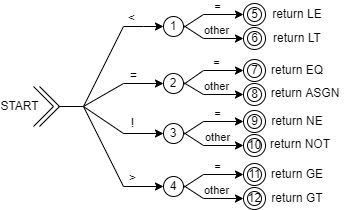

The diagram above was exported from draw.io. Its source (the exported page's mxGraphModel, read from the mxfile embedded in the PNG):
<mxGraphModel dx="630" dy="446" grid="1" gridSize="10" guides="1" tooltips="1" connect="1" arrows="1" fold="1" page="1" pageScale="1" pageWidth="850" pageHeight="1100" math="0" shadow="0">
  <root>
    <mxCell id="0" />
    <mxCell id="1" parent="0" />
    <mxCell id="oUhczR0mL68W5kklAKbg-1" value="" style="endArrow=classic;html=1;rounded=0;" parent="1" edge="1">
      <mxGeometry width="50" height="50" relative="1" as="geometry">
        <mxPoint x="120" y="320" as="sourcePoint" />
        <mxPoint x="200" y="297" as="targetPoint" />
        <Array as="points">
          <mxPoint x="160" y="297" />
        </Array>
      </mxGeometry>
    </mxCell>
    <mxCell id="oUhczR0mL68W5kklAKbg-2" value="=" style="edgeLabel;html=1;align=center;verticalAlign=middle;resizable=0;points=[];fontSize=12;labelBackgroundColor=none;" parent="oUhczR0mL68W5kklAKbg-1" vertex="1" connectable="0">
      <mxGeometry x="-0.26" y="-1" relative="1" as="geometry">
        <mxPoint x="21" y="-16" as="offset" />
      </mxGeometry>
    </mxCell>
    <mxCell id="oUhczR0mL68W5kklAKbg-3" value="" style="group" parent="1" vertex="1" connectable="0">
      <mxGeometry x="90" y="320" width="6" as="geometry" />
    </mxCell>
    <mxCell id="oUhczR0mL68W5kklAKbg-4" value="START" style="endArrow=none;html=1;rounded=0;fontSize=12;" parent="oUhczR0mL68W5kklAKbg-3" edge="1">
      <mxGeometry x="0.85" y="24" width="50" height="50" relative="1" as="geometry">
        <mxPoint x="-20" y="20" as="sourcePoint" />
        <mxPoint x="-20" y="-20" as="targetPoint" />
        <Array as="points">
          <mxPoint />
        </Array>
        <mxPoint as="offset" />
      </mxGeometry>
    </mxCell>
    <mxCell id="oUhczR0mL68W5kklAKbg-5" value="" style="endArrow=none;html=1;rounded=0;" parent="oUhczR0mL68W5kklAKbg-3" edge="1">
      <mxGeometry width="50" height="50" relative="1" as="geometry">
        <mxPoint x="-14" y="20" as="sourcePoint" />
        <mxPoint x="-14" y="-20" as="targetPoint" />
        <Array as="points">
          <mxPoint x="6" />
        </Array>
      </mxGeometry>
    </mxCell>
    <mxCell id="oUhczR0mL68W5kklAKbg-12" value="" style="endArrow=classic;html=1;rounded=0;" parent="1" edge="1">
      <mxGeometry width="50" height="50" relative="1" as="geometry">
        <mxPoint x="120" y="320" as="sourcePoint" />
        <mxPoint x="200" y="240" as="targetPoint" />
        <Array as="points">
          <mxPoint x="160" y="240" />
          <mxPoint x="180" y="240" />
        </Array>
      </mxGeometry>
    </mxCell>
    <mxCell id="oUhczR0mL68W5kklAKbg-13" value="&amp;lt;" style="edgeLabel;html=1;align=center;verticalAlign=middle;resizable=0;points=[];fontSize=12;labelBackgroundColor=none;" parent="oUhczR0mL68W5kklAKbg-12" vertex="1" connectable="0">
      <mxGeometry x="-0.26" y="-1" relative="1" as="geometry">
        <mxPoint x="25" y="-46" as="offset" />
      </mxGeometry>
    </mxCell>
    <mxCell id="oUhczR0mL68W5kklAKbg-16" value="" style="endArrow=classic;html=1;rounded=0;" parent="1" edge="1">
      <mxGeometry width="50" height="50" relative="1" as="geometry">
        <mxPoint x="120" y="320" as="sourcePoint" />
        <mxPoint x="200" y="347" as="targetPoint" />
        <Array as="points">
          <mxPoint x="160" y="347" />
        </Array>
      </mxGeometry>
    </mxCell>
    <mxCell id="oUhczR0mL68W5kklAKbg-17" value="!" style="edgeLabel;html=1;align=center;verticalAlign=middle;resizable=0;points=[];fontSize=12;labelBackgroundColor=none;" parent="oUhczR0mL68W5kklAKbg-16" vertex="1" connectable="0">
      <mxGeometry x="-0.26" y="-1" relative="1" as="geometry">
        <mxPoint x="22" y="-2" as="offset" />
      </mxGeometry>
    </mxCell>
    <mxCell id="oUhczR0mL68W5kklAKbg-18" value="" style="endArrow=classic;html=1;rounded=0;exitX=1;exitY=0.5;exitDx=0;exitDy=0;" parent="1" edge="1">
      <mxGeometry width="50" height="50" relative="1" as="geometry">
        <mxPoint x="220" y="241" as="sourcePoint" />
        <mxPoint x="280" y="228" as="targetPoint" />
        <Array as="points">
          <mxPoint x="240" y="228" />
        </Array>
      </mxGeometry>
    </mxCell>
    <mxCell id="oUhczR0mL68W5kklAKbg-21" value="=" style="edgeLabel;html=1;align=center;verticalAlign=middle;resizable=0;points=[];" parent="oUhczR0mL68W5kklAKbg-18" vertex="1" connectable="0">
      <mxGeometry x="0.1601" y="1" relative="1" as="geometry">
        <mxPoint y="-7" as="offset" />
      </mxGeometry>
    </mxCell>
    <mxCell id="oUhczR0mL68W5kklAKbg-19" value="1" style="ellipse;whiteSpace=wrap;html=1;aspect=fixed;labelBackgroundColor=none;" parent="1" vertex="1">
      <mxGeometry x="200" y="230" width="20" height="20" as="geometry" />
    </mxCell>
    <mxCell id="oUhczR0mL68W5kklAKbg-20" value="" style="endArrow=classic;html=1;rounded=0;exitX=1;exitY=0.5;exitDx=0;exitDy=0;" parent="1" edge="1">
      <mxGeometry width="50" height="50" relative="1" as="geometry">
        <mxPoint x="220" y="239" as="sourcePoint" />
        <mxPoint x="280" y="252" as="targetPoint" />
        <Array as="points">
          <mxPoint x="240" y="252" />
        </Array>
      </mxGeometry>
    </mxCell>
    <mxCell id="oUhczR0mL68W5kklAKbg-22" value="&lt;div&gt;other&lt;/div&gt;" style="edgeLabel;html=1;align=center;verticalAlign=middle;resizable=0;points=[];" parent="oUhczR0mL68W5kklAKbg-20" vertex="1" connectable="0">
      <mxGeometry x="0.1157" y="1" relative="1" as="geometry">
        <mxPoint x="1" y="-7" as="offset" />
      </mxGeometry>
    </mxCell>
    <mxCell id="oUhczR0mL68W5kklAKbg-23" value="" style="endArrow=classic;html=1;rounded=0;exitX=1;exitY=0.5;exitDx=0;exitDy=0;" parent="1" edge="1">
      <mxGeometry width="50" height="50" relative="1" as="geometry">
        <mxPoint x="220" y="298" as="sourcePoint" />
        <mxPoint x="280" y="284" as="targetPoint" />
        <Array as="points">
          <mxPoint x="240" y="284" />
        </Array>
      </mxGeometry>
    </mxCell>
    <mxCell id="oUhczR0mL68W5kklAKbg-24" value="=" style="edgeLabel;html=1;align=center;verticalAlign=middle;resizable=0;points=[];" parent="oUhczR0mL68W5kklAKbg-23" vertex="1" connectable="0">
      <mxGeometry x="0.1601" y="1" relative="1" as="geometry">
        <mxPoint y="-7" as="offset" />
      </mxGeometry>
    </mxCell>
    <mxCell id="oUhczR0mL68W5kklAKbg-25" value="2" style="ellipse;whiteSpace=wrap;html=1;aspect=fixed;labelBackgroundColor=none;" parent="1" vertex="1">
      <mxGeometry x="200" y="287" width="20" height="20" as="geometry" />
    </mxCell>
    <mxCell id="oUhczR0mL68W5kklAKbg-26" value="" style="endArrow=classic;html=1;rounded=0;exitX=1;exitY=0.5;exitDx=0;exitDy=0;" parent="1" edge="1">
      <mxGeometry width="50" height="50" relative="1" as="geometry">
        <mxPoint x="220" y="296" as="sourcePoint" />
        <mxPoint x="280" y="308" as="targetPoint" />
        <Array as="points">
          <mxPoint x="240" y="308" />
        </Array>
      </mxGeometry>
    </mxCell>
    <mxCell id="oUhczR0mL68W5kklAKbg-27" value="&lt;div&gt;other&lt;/div&gt;" style="edgeLabel;html=1;align=center;verticalAlign=middle;resizable=0;points=[];" parent="oUhczR0mL68W5kklAKbg-26" vertex="1" connectable="0">
      <mxGeometry x="0.1157" y="1" relative="1" as="geometry">
        <mxPoint x="1" y="-7" as="offset" />
      </mxGeometry>
    </mxCell>
    <mxCell id="oUhczR0mL68W5kklAKbg-28" value="" style="endArrow=classic;html=1;rounded=0;exitX=1;exitY=0.5;exitDx=0;exitDy=0;" parent="1" edge="1">
      <mxGeometry width="50" height="50" relative="1" as="geometry">
        <mxPoint x="220" y="348" as="sourcePoint" />
        <mxPoint x="280" y="335" as="targetPoint" />
        <Array as="points">
          <mxPoint x="240" y="335" />
        </Array>
      </mxGeometry>
    </mxCell>
    <mxCell id="oUhczR0mL68W5kklAKbg-29" value="=" style="edgeLabel;html=1;align=center;verticalAlign=middle;resizable=0;points=[];" parent="oUhczR0mL68W5kklAKbg-28" vertex="1" connectable="0">
      <mxGeometry x="0.1601" y="1" relative="1" as="geometry">
        <mxPoint y="-7" as="offset" />
      </mxGeometry>
    </mxCell>
    <mxCell id="oUhczR0mL68W5kklAKbg-30" value="3" style="ellipse;whiteSpace=wrap;html=1;aspect=fixed;labelBackgroundColor=none;" parent="1" vertex="1">
      <mxGeometry x="200" y="337" width="20" height="20" as="geometry" />
    </mxCell>
    <mxCell id="oUhczR0mL68W5kklAKbg-31" value="" style="endArrow=classic;html=1;rounded=0;exitX=1;exitY=0.5;exitDx=0;exitDy=0;" parent="1" edge="1">
      <mxGeometry width="50" height="50" relative="1" as="geometry">
        <mxPoint x="220" y="346" as="sourcePoint" />
        <mxPoint x="280" y="359" as="targetPoint" />
        <Array as="points">
          <mxPoint x="240" y="359" />
        </Array>
      </mxGeometry>
    </mxCell>
    <mxCell id="oUhczR0mL68W5kklAKbg-32" value="&lt;div&gt;other&lt;/div&gt;" style="edgeLabel;html=1;align=center;verticalAlign=middle;resizable=0;points=[];" parent="oUhczR0mL68W5kklAKbg-31" vertex="1" connectable="0">
      <mxGeometry x="0.1157" y="1" relative="1" as="geometry">
        <mxPoint x="2" y="-7" as="offset" />
      </mxGeometry>
    </mxCell>
    <mxCell id="oUhczR0mL68W5kklAKbg-33" value="" style="endArrow=classic;html=1;rounded=0;exitX=1;exitY=0.5;exitDx=0;exitDy=0;" parent="1" edge="1">
      <mxGeometry width="50" height="50" relative="1" as="geometry">
        <mxPoint x="220" y="401" as="sourcePoint" />
        <mxPoint x="280" y="388" as="targetPoint" />
        <Array as="points">
          <mxPoint x="240" y="388" />
        </Array>
      </mxGeometry>
    </mxCell>
    <mxCell id="oUhczR0mL68W5kklAKbg-34" value="=" style="edgeLabel;html=1;align=center;verticalAlign=middle;resizable=0;points=[];" parent="oUhczR0mL68W5kklAKbg-33" vertex="1" connectable="0">
      <mxGeometry x="0.1601" y="1" relative="1" as="geometry">
        <mxPoint y="-7" as="offset" />
      </mxGeometry>
    </mxCell>
    <mxCell id="oUhczR0mL68W5kklAKbg-35" value="4" style="ellipse;whiteSpace=wrap;html=1;aspect=fixed;labelBackgroundColor=none;" parent="1" vertex="1">
      <mxGeometry x="200" y="390" width="20" height="20" as="geometry" />
    </mxCell>
    <mxCell id="oUhczR0mL68W5kklAKbg-36" value="" style="endArrow=classic;html=1;rounded=0;exitX=1;exitY=0.5;exitDx=0;exitDy=0;" parent="1" edge="1">
      <mxGeometry width="50" height="50" relative="1" as="geometry">
        <mxPoint x="220" y="399" as="sourcePoint" />
        <mxPoint x="280" y="412" as="targetPoint" />
        <Array as="points">
          <mxPoint x="240" y="412" />
        </Array>
      </mxGeometry>
    </mxCell>
    <mxCell id="oUhczR0mL68W5kklAKbg-37" value="&lt;div&gt;other&lt;/div&gt;" style="edgeLabel;html=1;align=center;verticalAlign=middle;resizable=0;points=[];" parent="oUhczR0mL68W5kklAKbg-36" vertex="1" connectable="0">
      <mxGeometry x="0.1157" y="1" relative="1" as="geometry">
        <mxPoint x="1" y="-7" as="offset" />
      </mxGeometry>
    </mxCell>
    <mxCell id="oUhczR0mL68W5kklAKbg-38" value="" style="endArrow=classic;html=1;rounded=0;" parent="1" edge="1">
      <mxGeometry width="50" height="50" relative="1" as="geometry">
        <mxPoint x="120" y="320" as="sourcePoint" />
        <mxPoint x="200" y="400" as="targetPoint" />
        <Array as="points">
          <mxPoint x="160" y="400" />
        </Array>
      </mxGeometry>
    </mxCell>
    <mxCell id="oUhczR0mL68W5kklAKbg-39" value="&amp;gt;" style="edgeLabel;html=1;align=center;verticalAlign=middle;resizable=0;points=[];fontSize=12;labelBackgroundColor=none;" parent="oUhczR0mL68W5kklAKbg-38" vertex="1" connectable="0">
      <mxGeometry x="-0.26" y="-1" relative="1" as="geometry">
        <mxPoint x="28" y="28" as="offset" />
      </mxGeometry>
    </mxCell>
    <mxCell id="oUhczR0mL68W5kklAKbg-40" value="5" style="ellipse;html=1;shape=endState;fillColor=none;strokeColor=#000000;" parent="1" vertex="1">
      <mxGeometry x="280" y="217" width="22" height="22" as="geometry" />
    </mxCell>
    <mxCell id="oUhczR0mL68W5kklAKbg-41" value="&lt;div&gt;6&lt;/div&gt;" style="ellipse;html=1;shape=endState;fillColor=none;strokeColor=#000000;" parent="1" vertex="1">
      <mxGeometry x="280" y="241" width="22" height="22" as="geometry" />
    </mxCell>
    <mxCell id="oUhczR0mL68W5kklAKbg-43" value="7" style="ellipse;html=1;shape=endState;fillColor=none;strokeColor=#000000;" parent="1" vertex="1">
      <mxGeometry x="280" y="273" width="22" height="22" as="geometry" />
    </mxCell>
    <mxCell id="oUhczR0mL68W5kklAKbg-44" value="8" style="ellipse;html=1;shape=endState;fillColor=none;strokeColor=#000000;" parent="1" vertex="1">
      <mxGeometry x="280" y="297" width="22" height="22" as="geometry" />
    </mxCell>
    <mxCell id="oUhczR0mL68W5kklAKbg-45" value="9" style="ellipse;html=1;shape=endState;fillColor=none;strokeColor=#000000;" parent="1" vertex="1">
      <mxGeometry x="280" y="324" width="22" height="22" as="geometry" />
    </mxCell>
    <mxCell id="oUhczR0mL68W5kklAKbg-46" value="10" style="ellipse;html=1;shape=endState;fillColor=none;strokeColor=#000000;" parent="1" vertex="1">
      <mxGeometry x="280" y="348" width="22" height="22" as="geometry" />
    </mxCell>
    <mxCell id="oUhczR0mL68W5kklAKbg-47" value="11" style="ellipse;html=1;shape=endState;fillColor=none;strokeColor=#000000;" parent="1" vertex="1">
      <mxGeometry x="280" y="377" width="22" height="22" as="geometry" />
    </mxCell>
    <mxCell id="oUhczR0mL68W5kklAKbg-48" value="12" style="ellipse;html=1;shape=endState;fillColor=none;strokeColor=#000000;" parent="1" vertex="1">
      <mxGeometry x="280" y="401" width="22" height="22" as="geometry" />
    </mxCell>
    <mxCell id="oUhczR0mL68W5kklAKbg-52" value="return LE" style="text;html=1;strokeColor=none;fillColor=none;align=center;verticalAlign=middle;whiteSpace=wrap;rounded=0;labelBackgroundColor=none;" parent="1" vertex="1">
      <mxGeometry x="304" y="219" width="60" height="17" as="geometry" />
    </mxCell>
    <mxCell id="oUhczR0mL68W5kklAKbg-53" value="return LT" style="text;html=1;strokeColor=none;fillColor=none;align=center;verticalAlign=middle;whiteSpace=wrap;rounded=0;labelBackgroundColor=none;" parent="1" vertex="1">
      <mxGeometry x="304" y="243" width="60" height="17" as="geometry" />
    </mxCell>
    <mxCell id="oUhczR0mL68W5kklAKbg-54" value="return EQ" style="text;html=1;strokeColor=none;fillColor=none;align=center;verticalAlign=middle;whiteSpace=wrap;rounded=0;labelBackgroundColor=none;" parent="1" vertex="1">
      <mxGeometry x="304" y="275" width="60" height="17" as="geometry" />
    </mxCell>
    <mxCell id="oUhczR0mL68W5kklAKbg-55" value="return ASGN" style="text;html=1;strokeColor=none;fillColor=none;align=center;verticalAlign=middle;whiteSpace=wrap;rounded=0;labelBackgroundColor=none;" parent="1" vertex="1">
      <mxGeometry x="304" y="298.5" width="76" height="17" as="geometry" />
    </mxCell>
    <mxCell id="oUhczR0mL68W5kklAKbg-56" value="return NE" style="text;html=1;strokeColor=none;fillColor=none;align=center;verticalAlign=middle;whiteSpace=wrap;rounded=0;labelBackgroundColor=none;" parent="1" vertex="1">
      <mxGeometry x="304" y="326.5" width="60" height="17" as="geometry" />
    </mxCell>
    <mxCell id="oUhczR0mL68W5kklAKbg-57" value="return NOT" style="text;html=1;strokeColor=none;fillColor=none;align=center;verticalAlign=middle;whiteSpace=wrap;rounded=0;labelBackgroundColor=none;" parent="1" vertex="1">
      <mxGeometry x="304" y="349.5" width="66" height="17" as="geometry" />
    </mxCell>
    <mxCell id="oUhczR0mL68W5kklAKbg-58" value="return GE" style="text;html=1;strokeColor=none;fillColor=none;align=center;verticalAlign=middle;whiteSpace=wrap;rounded=0;labelBackgroundColor=none;" parent="1" vertex="1">
      <mxGeometry x="304" y="379.5" width="60" height="17" as="geometry" />
    </mxCell>
    <mxCell id="oUhczR0mL68W5kklAKbg-59" value="return GT" style="text;html=1;strokeColor=none;fillColor=none;align=center;verticalAlign=middle;whiteSpace=wrap;rounded=0;labelBackgroundColor=none;" parent="1" vertex="1">
      <mxGeometry x="304" y="403.5" width="60" height="17" as="geometry" />
    </mxCell>
    <mxCell id="plbmWQQAJLduD2iS29jz-1" value="" style="endArrow=none;html=1;rounded=0;" edge="1" parent="1">
      <mxGeometry width="50" height="50" relative="1" as="geometry">
        <mxPoint x="95" y="320" as="sourcePoint" />
        <mxPoint x="120" y="320" as="targetPoint" />
      </mxGeometry>
    </mxCell>
  </root>
</mxGraphModel>